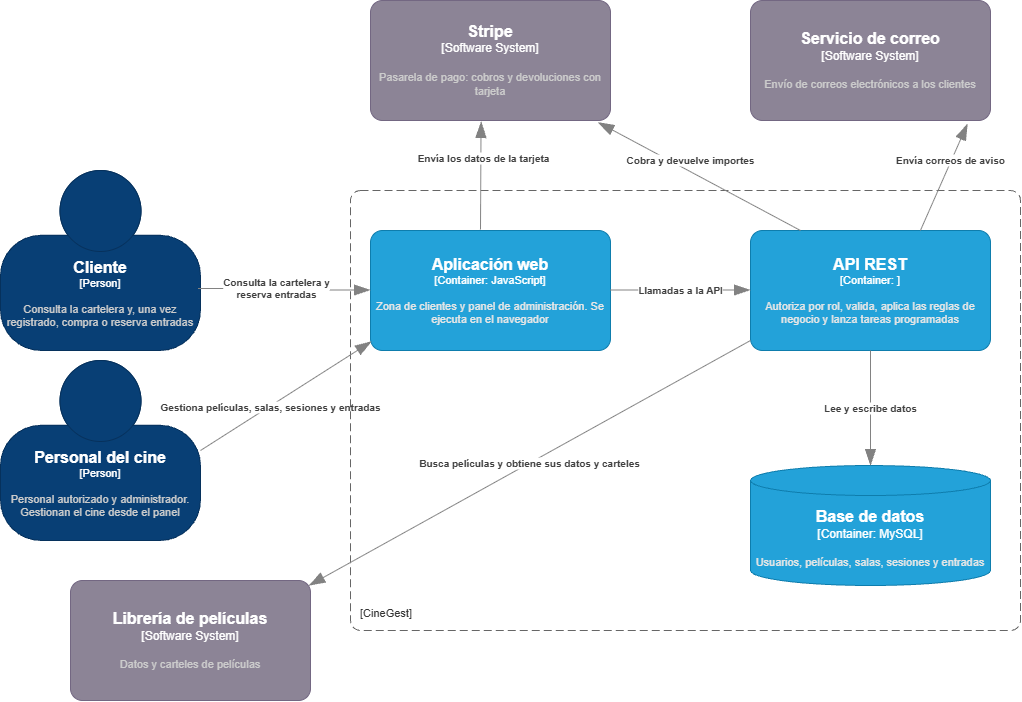

The diagram above was exported from draw.io. Its source (the exported page's mxGraphModel, read from the mxfile embedded in the PNG):
<mxGraphModel dx="1781" dy="884" grid="1" gridSize="10" guides="1" tooltips="1" connect="1" arrows="1" fold="1" page="1" pageScale="1" pageWidth="827" pageHeight="1169" math="0" shadow="0">
  <root>
    <mxCell id="0" />
    <mxCell id="1" parent="0" />
    <object placeholders="1" c4Name="Cliente" c4Type="Person" c4Description="Consulta la cartelera y, una vez registrado, compra o reserva entradas" label="&lt;font style=&quot;font-size: 16px&quot;&gt;&lt;b&gt;%c4Name%&lt;/b&gt;&lt;/font&gt;&lt;div&gt;[%c4Type%]&lt;/div&gt;&lt;br&gt;&lt;div&gt;&lt;font style=&quot;font-size: 11px&quot;&gt;&lt;font color=&quot;#cccccc&quot;&gt;%c4Description%&lt;/font&gt;&lt;/div&gt;" id="NVCtrfmOeOx9HbIUOdKt-1">
      <mxCell parent="1" style="html=1;fontSize=11;dashed=0;whiteSpace=wrap;fillColor=#083F75;strokeColor=#06315C;fontColor=#ffffff;shape=mxgraph.c4.person2;align=center;metaEdit=1;points=[[0.5,0,0],[1,0.5,0],[1,0.75,0],[0.75,1,0],[0.5,1,0],[0.25,1,0],[0,0.75,0],[0,0.5,0]];resizable=0;" vertex="1">
        <mxGeometry height="180" width="200" y="230" as="geometry" />
      </mxCell>
    </object>
    <object placeholders="1" c4Name="Personal del cine" c4Type="Person" c4Description="Personal autorizado y administrador. Gestionan el cine desde el panel" label="&lt;font style=&quot;font-size: 16px&quot;&gt;&lt;b&gt;%c4Name%&lt;/b&gt;&lt;/font&gt;&lt;div&gt;[%c4Type%]&lt;/div&gt;&lt;br&gt;&lt;div&gt;&lt;font style=&quot;font-size: 11px&quot;&gt;&lt;font color=&quot;#cccccc&quot;&gt;%c4Description%&lt;/font&gt;&lt;/div&gt;" id="NVCtrfmOeOx9HbIUOdKt-2">
      <mxCell parent="1" style="html=1;fontSize=11;dashed=0;whiteSpace=wrap;fillColor=#083F75;strokeColor=#06315C;fontColor=#ffffff;shape=mxgraph.c4.person2;align=center;metaEdit=1;points=[[0.5,0,0],[1,0.5,0],[1,0.75,0],[0.75,1,0],[0.5,1,0],[0.25,1,0],[0,0.75,0],[0,0.5,0]];resizable=0;" vertex="1">
        <mxGeometry height="180" width="200" y="420" as="geometry" />
      </mxCell>
    </object>
    <object placeholders="1" c4Name="Aplicación web" c4Type="Container" c4Technology="JavaScript" c4Description="Zona de clientes y panel de administración. Se ejecuta en el navegador" label="&lt;font style=&quot;font-size: 16px&quot;&gt;&lt;b&gt;%c4Name%&lt;/b&gt;&lt;/font&gt;&lt;div&gt;[%c4Type%: %c4Technology%]&lt;/div&gt;&lt;br&gt;&lt;div&gt;&lt;font style=&quot;font-size: 11px&quot;&gt;&lt;font color=&quot;#E6E6E6&quot;&gt;%c4Description%&lt;/font&gt;&lt;/div&gt;" id="NVCtrfmOeOx9HbIUOdKt-3">
      <mxCell parent="1" style="rounded=1;whiteSpace=wrap;html=1;fontSize=11;labelBackgroundColor=none;fillColor=#23A2D9;fontColor=#ffffff;align=center;arcSize=10;strokeColor=#0E7DAD;metaEdit=1;resizable=0;points=[[0.25,0,0],[0.5,0,0],[0.75,0,0],[1,0.25,0],[1,0.5,0],[1,0.75,0],[0.75,1,0],[0.5,1,0],[0.25,1,0],[0,0.75,0],[0,0.5,0],[0,0.25,0]];" vertex="1">
        <mxGeometry height="120" width="240" x="370" y="290" as="geometry" />
      </mxCell>
    </object>
    <object placeholders="1" c4Name="" c4Type="SystemScopeBoundary" c4Application="CineGest" label="&lt;font style=&quot;font-size: 16px&quot;&gt;&lt;b&gt;&lt;div style=&quot;text-align: left&quot;&gt;%c4Name%&lt;/div&gt;&lt;/b&gt;&lt;/font&gt;&lt;div style=&quot;text-align: left&quot;&gt;[%c4Application%]&lt;/div&gt;" id="NVCtrfmOeOx9HbIUOdKt-5">
      <mxCell parent="1" style="rounded=1;fontSize=11;whiteSpace=wrap;html=1;dashed=1;arcSize=20;fillColor=none;strokeColor=#666666;fontColor=#333333;labelBackgroundColor=none;align=left;verticalAlign=bottom;labelBorderColor=none;spacingTop=0;spacing=10;dashPattern=8 4;metaEdit=1;rotatable=0;perimeter=rectanglePerimeter;noLabel=0;labelPadding=0;allowArrows=0;connectable=0;expand=0;recursiveResize=0;editable=1;pointerEvents=0;absoluteArcSize=1;points=[[0.25,0,0],[0.5,0,0],[0.75,0,0],[1,0.25,0],[1,0.5,0],[1,0.75,0],[0.75,1,0],[0.5,1,0],[0.25,1,0],[0,0.75,0],[0,0.5,0],[0,0.25,0]];" vertex="1">
        <mxGeometry height="440" width="670" x="350" y="250" as="geometry" />
      </mxCell>
    </object>
    <object placeholders="1" c4Name="API REST" c4Type="Container" c4Technology="" c4Description="Autoriza por rol, valida, aplica las reglas de negocio y lanza tareas programadas" label="&lt;font style=&quot;font-size: 16px&quot;&gt;&lt;b&gt;%c4Name%&lt;/b&gt;&lt;/font&gt;&lt;div&gt;[%c4Type%: %c4Technology%]&lt;/div&gt;&lt;br&gt;&lt;div&gt;&lt;font style=&quot;font-size: 11px&quot;&gt;&lt;font color=&quot;#E6E6E6&quot;&gt;%c4Description%&lt;/font&gt;&lt;/div&gt;" id="NVCtrfmOeOx9HbIUOdKt-6">
      <mxCell parent="1" style="rounded=1;whiteSpace=wrap;html=1;fontSize=11;labelBackgroundColor=none;fillColor=#23A2D9;fontColor=#ffffff;align=center;arcSize=10;strokeColor=#0E7DAD;metaEdit=1;resizable=0;points=[[0.25,0,0],[0.5,0,0],[0.75,0,0],[1,0.25,0],[1,0.5,0],[1,0.75,0],[0.75,1,0],[0.5,1,0],[0.25,1,0],[0,0.75,0],[0,0.5,0],[0,0.25,0]];" vertex="1">
        <mxGeometry height="120" width="240" x="750" y="290" as="geometry" />
      </mxCell>
    </object>
    <object placeholders="1" c4Name="Base de datos" c4Type="Container" c4Technology="MySQL" c4Description="Usuarios, películas, salas, sesiones y entradas" label="&lt;font style=&quot;font-size: 16px&quot;&gt;&lt;b&gt;%c4Name%&lt;/b&gt;&lt;/font&gt;&lt;div&gt;[%c4Type%:&amp;nbsp;%c4Technology%]&lt;/div&gt;&lt;br&gt;&lt;div&gt;&lt;font style=&quot;font-size: 11px&quot;&gt;&lt;font color=&quot;#E6E6E6&quot;&gt;%c4Description%&lt;/font&gt;&lt;/div&gt;" id="NVCtrfmOeOx9HbIUOdKt-7">
      <mxCell parent="1" style="shape=cylinder3;size=15;whiteSpace=wrap;html=1;boundedLbl=1;rounded=0;labelBackgroundColor=none;fillColor=#23A2D9;fontSize=12;fontColor=#ffffff;align=center;strokeColor=#0E7DAD;metaEdit=1;points=[[0.5,0,0],[1,0.25,0],[1,0.5,0],[1,0.75,0],[0.5,1,0],[0,0.75,0],[0,0.5,0],[0,0.25,0]];resizable=0;" vertex="1">
        <mxGeometry height="120" width="240" x="750" y="525" as="geometry" />
      </mxCell>
    </object>
    <object placeholders="1" c4Type="Relationship" c4Description="Lee y escribe datos" label="&lt;div style=&quot;text-align: left&quot;&gt;&lt;div style=&quot;text-align: center&quot;&gt;&lt;b&gt;%c4Description%&lt;/b&gt;&lt;/div&gt;" id="NVCtrfmOeOx9HbIUOdKt-8">
      <mxCell edge="1" parent="1" style="endArrow=blockThin;html=1;fontSize=10;fontColor=#404040;strokeWidth=1;endFill=1;strokeColor=#828282;elbow=vertical;metaEdit=1;endSize=14;startSize=14;jumpStyle=arc;jumpSize=16;rounded=0;edgeStyle=orthogonalEdgeStyle;defaultLabelBackgroundColor=page;entryX=0.5;entryY=0;entryDx=0;entryDy=0;entryPerimeter=0;" target="NVCtrfmOeOx9HbIUOdKt-7">
        <mxGeometry relative="1" width="240" as="geometry">
          <mxPoint x="870" y="410" as="sourcePoint" />
          <mxPoint x="1110" y="410" as="targetPoint" />
        </mxGeometry>
      </mxCell>
    </object>
    <object placeholders="1" c4Type="Relationship" c4Description="Consulta la cartelera y&#10;reserva entradas" label="&lt;div style=&quot;text-align: left&quot;&gt;&lt;div style=&quot;text-align: center&quot;&gt;&lt;b&gt;%c4Description%&lt;/b&gt;&lt;/div&gt;" id="NVCtrfmOeOx9HbIUOdKt-9">
      <mxCell edge="1" parent="1" source="NVCtrfmOeOx9HbIUOdKt-1" style="endArrow=blockThin;html=1;fontSize=10;fontColor=#404040;strokeWidth=1;endFill=1;strokeColor=#828282;elbow=vertical;metaEdit=1;endSize=14;startSize=14;jumpStyle=arc;jumpSize=16;rounded=0;edgeStyle=orthogonalEdgeStyle;defaultLabelBackgroundColor=page;exitX=0.988;exitY=0.655;exitDx=0;exitDy=0;exitPerimeter=0;">
        <mxGeometry relative="1" width="240" x="-0.1056" as="geometry">
          <mxPoint as="offset" />
          <mxPoint x="190" y="349.5" as="sourcePoint" />
          <mxPoint x="370" y="349.5" as="targetPoint" />
        </mxGeometry>
      </mxCell>
    </object>
    <object placeholders="1" c4Type="Relationship" c4Description="Gestiona películas, salas, sesiones y entradas" label="&lt;div style=&quot;text-align: left&quot;&gt;&lt;div style=&quot;text-align: center&quot;&gt;&lt;b&gt;%c4Description%&lt;/b&gt;&lt;/div&gt;" id="NVCtrfmOeOx9HbIUOdKt-10">
      <mxCell edge="1" parent="1" source="NVCtrfmOeOx9HbIUOdKt-2" style="endArrow=blockThin;html=1;fontSize=10;fontColor=#404040;strokeWidth=1;endFill=1;strokeColor=#828282;elbow=vertical;metaEdit=1;endSize=14;startSize=14;jumpStyle=arc;jumpSize=16;rounded=0;defaultLabelBackgroundColor=page;entryX=0.004;entryY=0.925;entryDx=0;entryDy=0;entryPerimeter=0;exitX=1;exitY=0.5;exitDx=0;exitDy=0;exitPerimeter=0;" target="NVCtrfmOeOx9HbIUOdKt-3">
        <mxGeometry relative="1" width="240" x="-0.1897" y="-1" as="geometry">
          <mxPoint as="offset" />
          <mxPoint x="200" y="600" as="sourcePoint" />
          <mxPoint x="440" y="600" as="targetPoint" />
        </mxGeometry>
      </mxCell>
    </object>
    <object placeholders="1" c4Name="Stripe" c4Type="Software System" c4Description="Pasarela de pago: cobros y devoluciones con tarjeta" label="&lt;font style=&quot;font-size: 16px&quot;&gt;&lt;b&gt;%c4Name%&lt;/b&gt;&lt;/font&gt;&lt;div&gt;[%c4Type%]&lt;/div&gt;&lt;br&gt;&lt;div&gt;&lt;font style=&quot;font-size: 11px&quot;&gt;&lt;font color=&quot;#cccccc&quot;&gt;%c4Description%&lt;/font&gt;&lt;/div&gt;" id="NVCtrfmOeOx9HbIUOdKt-11">
      <mxCell parent="1" style="rounded=1;whiteSpace=wrap;html=1;labelBackgroundColor=none;fillColor=#8C8496;fontColor=#ffffff;align=center;arcSize=10;strokeColor=#736782;metaEdit=1;resizable=0;points=[[0.25,0,0],[0.5,0,0],[0.75,0,0],[1,0.25,0],[1,0.5,0],[1,0.75,0],[0.75,1,0],[0.5,1,0],[0.25,1,0],[0,0.75,0],[0,0.5,0],[0,0.25,0]];" vertex="1">
        <mxGeometry height="120" width="240" x="370" y="60" as="geometry" />
      </mxCell>
    </object>
    <object placeholders="1" c4Name="Servicio de correo" c4Type="Software System" c4Description="Envío de correos electrónicos a los clientes" label="&lt;font style=&quot;font-size: 16px&quot;&gt;&lt;b&gt;%c4Name%&lt;/b&gt;&lt;/font&gt;&lt;div&gt;[%c4Type%]&lt;/div&gt;&lt;br&gt;&lt;div&gt;&lt;font style=&quot;font-size: 11px&quot;&gt;&lt;font color=&quot;#cccccc&quot;&gt;%c4Description%&lt;/font&gt;&lt;/div&gt;" id="NVCtrfmOeOx9HbIUOdKt-12">
      <mxCell parent="1" style="rounded=1;whiteSpace=wrap;html=1;labelBackgroundColor=none;fillColor=#8C8496;fontColor=#ffffff;align=center;arcSize=10;strokeColor=#736782;metaEdit=1;resizable=0;points=[[0.25,0,0],[0.5,0,0],[0.75,0,0],[1,0.25,0],[1,0.5,0],[1,0.75,0],[0.75,1,0],[0.5,1,0],[0.25,1,0],[0,0.75,0],[0,0.5,0],[0,0.25,0]];" vertex="1">
        <mxGeometry height="120" width="240" x="750" y="60" as="geometry" />
      </mxCell>
    </object>
    <object placeholders="1" c4Type="Relationship" c4Description="Envía los datos de la tarjeta" label="&lt;div style=&quot;text-align: left&quot;&gt;&lt;div style=&quot;text-align: center&quot;&gt;&lt;b&gt;%c4Description%&lt;/b&gt;&lt;/div&gt;" id="NVCtrfmOeOx9HbIUOdKt-13">
      <mxCell edge="1" parent="1" style="endArrow=blockThin;html=1;fontSize=10;fontColor=#404040;strokeWidth=1;endFill=1;strokeColor=#828282;elbow=vertical;metaEdit=1;endSize=14;startSize=14;jumpStyle=arc;jumpSize=16;rounded=0;edgeStyle=orthogonalEdgeStyle;defaultLabelBackgroundColor=page;entryX=0.461;entryY=1.008;entryDx=0;entryDy=0;entryPerimeter=0;" target="NVCtrfmOeOx9HbIUOdKt-11">
        <mxGeometry relative="1" width="240" x="0.3224" y="-2" as="geometry">
          <mxPoint as="offset" />
          <mxPoint x="480" y="289" as="sourcePoint" />
          <mxPoint x="720" y="289" as="targetPoint" />
        </mxGeometry>
      </mxCell>
    </object>
    <object placeholders="1" c4Type="Relationship" c4Description="Cobra y devuelve importes" label="&lt;div style=&quot;text-align: left&quot;&gt;&lt;div style=&quot;text-align: center&quot;&gt;&lt;b&gt;%c4Description%&lt;/b&gt;&lt;/div&gt;" id="NVCtrfmOeOx9HbIUOdKt-14">
      <mxCell edge="1" parent="1" style="endArrow=blockThin;html=1;fontSize=10;fontColor=#404040;strokeWidth=1;endFill=1;strokeColor=#828282;elbow=vertical;metaEdit=1;endSize=14;startSize=14;jumpStyle=arc;jumpSize=16;rounded=0;defaultLabelBackgroundColor=page;entryX=0.948;entryY=1.015;entryDx=0;entryDy=0;entryPerimeter=0;" target="NVCtrfmOeOx9HbIUOdKt-11">
        <mxGeometry relative="1" width="240" x="0.1326" y="-10" as="geometry">
          <mxPoint as="offset" />
          <mxPoint x="800" y="290" as="sourcePoint" />
          <mxPoint x="1040" y="290" as="targetPoint" />
        </mxGeometry>
      </mxCell>
    </object>
    <object placeholders="1" c4Type="Relationship" c4Description="Envía correos de aviso" label="&lt;div style=&quot;text-align: left&quot;&gt;&lt;div style=&quot;text-align: center&quot;&gt;&lt;b&gt;%c4Description%&lt;/b&gt;&lt;/div&gt;" id="NVCtrfmOeOx9HbIUOdKt-15">
      <mxCell edge="1" parent="1" source="NVCtrfmOeOx9HbIUOdKt-6" style="endArrow=blockThin;html=1;fontSize=10;fontColor=#404040;strokeWidth=1;endFill=1;strokeColor=#828282;elbow=vertical;metaEdit=1;endSize=14;startSize=14;jumpStyle=arc;jumpSize=16;rounded=0;defaultLabelBackgroundColor=page;exitX=0.708;exitY=0;exitDx=0;exitDy=0;exitPerimeter=0;entryX=0.904;entryY=1.028;entryDx=0;entryDy=0;entryPerimeter=0;" target="NVCtrfmOeOx9HbIUOdKt-12">
        <mxGeometry relative="1" width="240" x="0.3073" y="1" as="geometry">
          <mxPoint as="offset" />
          <mxPoint x="970" y="200" as="sourcePoint" />
          <mxPoint x="1210" y="200" as="targetPoint" />
        </mxGeometry>
      </mxCell>
    </object>
    <object placeholders="1" c4Type="Relationship" c4Description="Busca películas y obtiene sus datos y carteles" label="&lt;div style=&quot;text-align: left&quot;&gt;&lt;div style=&quot;text-align: center&quot;&gt;&lt;b&gt;%c4Description%&lt;/b&gt;&lt;/div&gt;" id="NVCtrfmOeOx9HbIUOdKt-16">
      <mxCell edge="1" parent="1" style="endArrow=blockThin;html=1;fontSize=10;fontColor=#404040;strokeWidth=1;endFill=1;strokeColor=#828282;elbow=vertical;metaEdit=1;endSize=14;startSize=14;jumpStyle=arc;jumpSize=16;rounded=0;defaultLabelBackgroundColor=page;entryX=0.993;entryY=0.042;entryDx=0;entryDy=0;entryPerimeter=0;" target="NVCtrfmOeOx9HbIUOdKt-18">
        <mxGeometry relative="1" width="240" as="geometry">
          <mxPoint x="750" y="400" as="sourcePoint" />
          <mxPoint x="272.48" y="662.4000000000001" as="targetPoint" />
        </mxGeometry>
      </mxCell>
    </object>
    <object placeholders="1" c4Type="Relationship" c4Description="Llamadas a la API" label="&lt;div style=&quot;text-align: left&quot;&gt;&lt;div style=&quot;text-align: center&quot;&gt;&lt;b&gt;%c4Description%&lt;/b&gt;&lt;/div&gt;" id="NVCtrfmOeOx9HbIUOdKt-17">
      <mxCell edge="1" parent="1" style="endArrow=blockThin;html=1;fontSize=10;fontColor=#404040;strokeWidth=1;endFill=1;strokeColor=#828282;elbow=vertical;metaEdit=1;endSize=14;startSize=14;jumpStyle=arc;jumpSize=16;rounded=0;edgeStyle=orthogonalEdgeStyle;defaultLabelBackgroundColor=page;">
        <mxGeometry relative="1" width="240" as="geometry">
          <mxPoint x="610" y="349.5" as="sourcePoint" />
          <mxPoint x="750" y="349.5" as="targetPoint" />
        </mxGeometry>
      </mxCell>
    </object>
    <object placeholders="1" c4Name="Librería de películas" c4Type="Software System" c4Description="Datos y carteles de películas" label="&lt;font style=&quot;font-size: 16px&quot;&gt;&lt;b&gt;%c4Name%&lt;/b&gt;&lt;/font&gt;&lt;div&gt;[%c4Type%]&lt;/div&gt;&lt;br&gt;&lt;div&gt;&lt;font style=&quot;font-size: 11px&quot;&gt;&lt;font color=&quot;#cccccc&quot;&gt;%c4Description%&lt;/font&gt;&lt;/div&gt;" id="NVCtrfmOeOx9HbIUOdKt-18">
      <mxCell parent="1" style="rounded=1;whiteSpace=wrap;html=1;labelBackgroundColor=none;fillColor=#8C8496;fontColor=#ffffff;align=center;arcSize=10;strokeColor=#736782;metaEdit=1;resizable=0;points=[[0.25,0,0],[0.5,0,0],[0.75,0,0],[1,0.25,0],[1,0.5,0],[1,0.75,0],[0.75,1,0],[0.5,1,0],[0.25,1,0],[0,0.75,0],[0,0.5,0],[0,0.25,0]];" vertex="1">
        <mxGeometry height="120" width="240" x="70" y="640" as="geometry" />
      </mxCell>
    </object>
  </root>
</mxGraphModel>